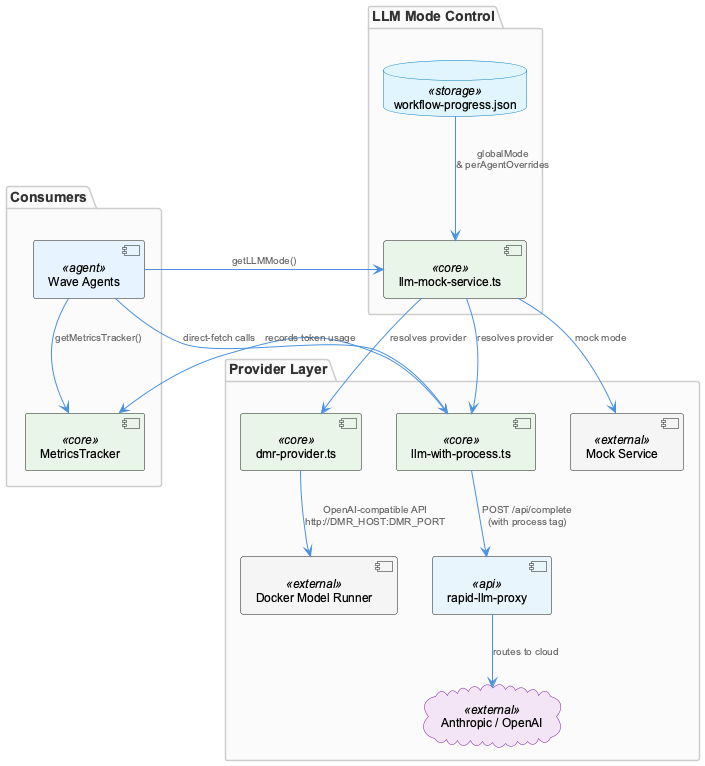

The diagram above was rendered by PlantUML. Its source (embedded in the PNG):
@startuml
!include /Users/Q284340/Agentic/coding/docs/puml/_standard-style.puml

package "LLM Mode Control" {
  component "llm-mock-service.ts" as mockSvc <<core>>
  database "workflow-progress.json" as wpJson <<storage>>
}

package "Provider Layer" {
  component "dmr-provider.ts" as dmrProv <<core>>
  component "llm-with-process.ts" as llmProc <<core>>
  cloud "Anthropic / OpenAI" as publicCloud <<external>>
  component "Docker Model Runner" as dmr <<external>>
  component "rapid-llm-proxy" as proxy <<api>>
  component "Mock Service" as mock <<external>>
}

package "Consumers" {
  component "Wave Agents" as agents <<agent>>
  component "MetricsTracker" as metrics <<core>>
}

wpJson --> mockSvc : "globalMode\n& perAgentOverrides"
mockSvc --> llmProc : "resolves provider"
mockSvc --> dmrProv : "resolves provider"
mockSvc --> mock : "mock mode"

llmProc --> proxy : "POST /api/complete\n(with process tag)"
llmProc --> metrics : "records token usage"
dmrProv --> dmr : "OpenAI-compatible API\nhttp://DMR_HOST:DMR_PORT"
proxy --> publicCloud : "routes to cloud"

agents --> mockSvc : "getLLMMode()"
agents --> llmProc : "direct-fetch calls"
agents --> metrics : "getMetricsTracker()"

@enduml